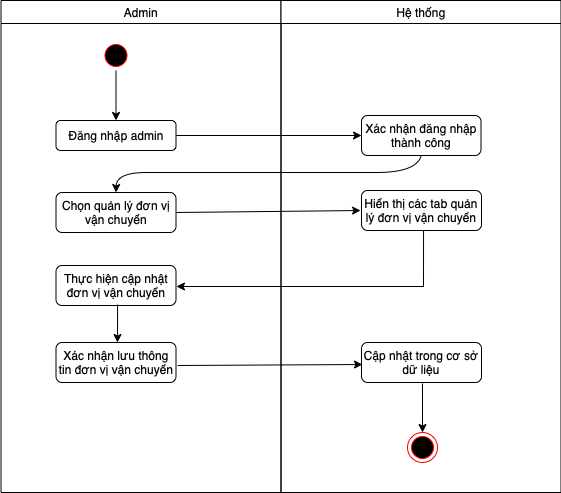

The diagram above was exported from draw.io. Its source (the exported page's mxGraphModel, read from the mxfile embedded in the PNG):
<mxGraphModel dx="836" dy="494" grid="1" gridSize="10" guides="1" tooltips="1" connect="1" arrows="1" fold="1" page="1" pageScale="1" pageWidth="1169" pageHeight="826" background="none" math="0" shadow="0">
  <root>
    <mxCell id="0" />
    <mxCell id="1" parent="0" />
    <mxCell id="2" value="Admin" style="swimlane;whiteSpace=wrap;fontStyle=0" parent="1" vertex="1">
      <mxGeometry x="164.5" y="128" width="280" height="492" as="geometry" />
    </mxCell>
    <mxCell id="5" value="" style="ellipse;shape=startState;fillColor=#000000;strokeColor=#ff0000;" parent="2" vertex="1">
      <mxGeometry x="100" y="40" width="30" height="30" as="geometry" />
    </mxCell>
    <mxCell id="i86bepWs2Cm8whGIE65p-43" value="Đăng nhập admin" style="rounded=1;whiteSpace=wrap;html=1;" parent="2" vertex="1">
      <mxGeometry x="55" y="120" width="120" height="30" as="geometry" />
    </mxCell>
    <mxCell id="i86bepWs2Cm8whGIE65p-44" value="" style="endArrow=classic;html=1;rounded=0;exitX=0.5;exitY=1;exitDx=0;exitDy=0;entryX=0.5;entryY=0;entryDx=0;entryDy=0;" parent="2" source="5" target="i86bepWs2Cm8whGIE65p-43" edge="1">
      <mxGeometry width="50" height="50" relative="1" as="geometry">
        <mxPoint x="235.5" y="282" as="sourcePoint" />
        <mxPoint x="285.5" y="232" as="targetPoint" />
      </mxGeometry>
    </mxCell>
    <mxCell id="i86bepWs2Cm8whGIE65p-45" value="Chọn quản lý đơn vị vận chuyển" style="rounded=1;whiteSpace=wrap;html=1;" parent="2" vertex="1">
      <mxGeometry x="55" y="192" width="120" height="40" as="geometry" />
    </mxCell>
    <mxCell id="i86bepWs2Cm8whGIE65p-49" value="Thực hiện cập nhật đơn vị vận chuyển" style="rounded=1;whiteSpace=wrap;html=1;" parent="2" vertex="1">
      <mxGeometry x="55" y="265" width="120" height="40" as="geometry" />
    </mxCell>
    <mxCell id="i86bepWs2Cm8whGIE65p-51" value="Xác nhận lưu thông tin đơn vị vận chuyển" style="rounded=1;whiteSpace=wrap;html=1;" parent="2" vertex="1">
      <mxGeometry x="55" y="342" width="120" height="40" as="geometry" />
    </mxCell>
    <mxCell id="i86bepWs2Cm8whGIE65p-52" value="" style="endArrow=classic;html=1;rounded=0;exitX=0.513;exitY=0.975;exitDx=0;exitDy=0;exitPerimeter=0;" parent="2" source="i86bepWs2Cm8whGIE65p-49" edge="1">
      <mxGeometry width="50" height="50" relative="1" as="geometry">
        <mxPoint x="235.5" y="372" as="sourcePoint" />
        <mxPoint x="116.5" y="342" as="targetPoint" />
      </mxGeometry>
    </mxCell>
    <mxCell id="3" value="Hệ thống" style="swimlane;whiteSpace=wrap;fontStyle=0" parent="1" vertex="1">
      <mxGeometry x="444.5" y="128" width="280" height="492" as="geometry" />
    </mxCell>
    <mxCell id="26" value="" style="edgeStyle=elbowEdgeStyle;elbow=horizontal;verticalAlign=bottom;endArrow=open;endSize=8;strokeColor=#FF0000;endFill=1;rounded=0" parent="3" edge="1">
      <mxGeometry x="130" y="90" as="geometry">
        <mxPoint x="130" y="135" as="targetPoint" />
        <mxPoint x="147.5" y="135" as="sourcePoint" />
      </mxGeometry>
    </mxCell>
    <mxCell id="i86bepWs2Cm8whGIE65p-41" value="Xác nhận đăng nhập thành công" style="rounded=1;whiteSpace=wrap;html=1;" parent="3" vertex="1">
      <mxGeometry x="80.5" y="115" width="119.5" height="40" as="geometry" />
    </mxCell>
    <mxCell id="i86bepWs2Cm8whGIE65p-47" value="Hiển thị các tab quản lý đơn vị vận chuyển" style="rounded=1;whiteSpace=wrap;html=1;" parent="3" vertex="1">
      <mxGeometry x="80.5" y="190" width="120" height="40" as="geometry" />
    </mxCell>
    <mxCell id="i86bepWs2Cm8whGIE65p-53" value="Cập nhật trong cơ sở dữ liệu" style="rounded=1;whiteSpace=wrap;html=1;" parent="3" vertex="1">
      <mxGeometry x="80.5" y="342" width="120" height="40" as="geometry" />
    </mxCell>
    <mxCell id="i86bepWs2Cm8whGIE65p-55" value="" style="ellipse;html=1;shape=endState;fillColor=#000000;strokeColor=#ff0000;" parent="3" vertex="1">
      <mxGeometry x="126.5" y="432" width="30" height="30" as="geometry" />
    </mxCell>
    <mxCell id="i86bepWs2Cm8whGIE65p-56" value="" style="endArrow=classic;html=1;rounded=0;entryX=0.5;entryY=0;entryDx=0;entryDy=0;exitX=0.508;exitY=1.025;exitDx=0;exitDy=0;exitPerimeter=0;" parent="3" source="i86bepWs2Cm8whGIE65p-53" target="i86bepWs2Cm8whGIE65p-55" edge="1">
      <mxGeometry width="50" height="50" relative="1" as="geometry">
        <mxPoint x="-34.5" y="372" as="sourcePoint" />
        <mxPoint x="15.5" y="322" as="targetPoint" />
      </mxGeometry>
    </mxCell>
    <mxCell id="i86bepWs2Cm8whGIE65p-42" value="" style="endArrow=classic;html=1;rounded=0;entryX=0;entryY=0.5;entryDx=0;entryDy=0;exitX=1;exitY=0.5;exitDx=0;exitDy=0;" parent="1" source="i86bepWs2Cm8whGIE65p-43" target="i86bepWs2Cm8whGIE65p-41" edge="1">
      <mxGeometry width="50" height="50" relative="1" as="geometry">
        <mxPoint x="350" y="270" as="sourcePoint" />
        <mxPoint x="450" y="360" as="targetPoint" />
      </mxGeometry>
    </mxCell>
    <mxCell id="i86bepWs2Cm8whGIE65p-46" value="" style="curved=1;endArrow=classic;html=1;rounded=0;entryX=0.5;entryY=0;entryDx=0;entryDy=0;exitX=0.5;exitY=1;exitDx=0;exitDy=0;" parent="1" source="i86bepWs2Cm8whGIE65p-41" target="i86bepWs2Cm8whGIE65p-45" edge="1">
      <mxGeometry width="50" height="50" relative="1" as="geometry">
        <mxPoint x="400" y="410" as="sourcePoint" />
        <mxPoint x="450" y="360" as="targetPoint" />
        <Array as="points">
          <mxPoint x="580" y="300" />
          <mxPoint x="500" y="300" />
          <mxPoint x="400" y="300" />
          <mxPoint x="340" y="300" />
          <mxPoint x="280" y="300" />
        </Array>
      </mxGeometry>
    </mxCell>
    <mxCell id="i86bepWs2Cm8whGIE65p-48" value="" style="endArrow=classic;html=1;rounded=0;exitX=1;exitY=0.5;exitDx=0;exitDy=0;entryX=-0.008;entryY=0.5;entryDx=0;entryDy=0;entryPerimeter=0;" parent="1" source="i86bepWs2Cm8whGIE65p-45" target="i86bepWs2Cm8whGIE65p-47" edge="1">
      <mxGeometry width="50" height="50" relative="1" as="geometry">
        <mxPoint x="400" y="410" as="sourcePoint" />
        <mxPoint x="450" y="360" as="targetPoint" />
      </mxGeometry>
    </mxCell>
    <mxCell id="i86bepWs2Cm8whGIE65p-50" value="" style="endArrow=classic;html=1;rounded=0;entryX=1.004;entryY=0.525;entryDx=0;entryDy=0;entryPerimeter=0;exitX=0.517;exitY=1;exitDx=0;exitDy=0;exitPerimeter=0;" parent="1" source="i86bepWs2Cm8whGIE65p-47" target="i86bepWs2Cm8whGIE65p-49" edge="1">
      <mxGeometry width="50" height="50" relative="1" as="geometry">
        <mxPoint x="400" y="420" as="sourcePoint" />
        <mxPoint x="450" y="370" as="targetPoint" />
        <Array as="points">
          <mxPoint x="587" y="414" />
        </Array>
      </mxGeometry>
    </mxCell>
    <mxCell id="i86bepWs2Cm8whGIE65p-54" value="" style="endArrow=classic;html=1;rounded=0;exitX=1.013;exitY=0.575;exitDx=0;exitDy=0;exitPerimeter=0;entryX=0.008;entryY=0.55;entryDx=0;entryDy=0;entryPerimeter=0;" parent="1" source="i86bepWs2Cm8whGIE65p-51" target="i86bepWs2Cm8whGIE65p-53" edge="1">
      <mxGeometry width="50" height="50" relative="1" as="geometry">
        <mxPoint x="400" y="500" as="sourcePoint" />
        <mxPoint x="450" y="450" as="targetPoint" />
      </mxGeometry>
    </mxCell>
  </root>
</mxGraphModel>